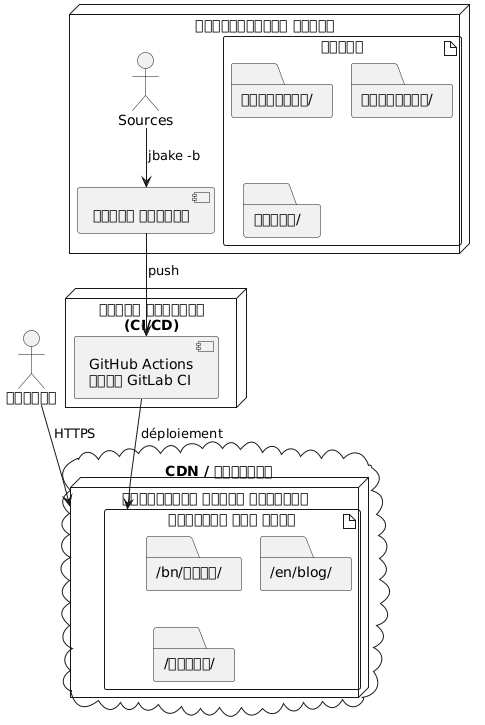

The diagram above was rendered by PlantUML. Its source (embedded in the PNG):
@startuml
node "ডেভেলপমেন্ট মেশিন" {
  artifact "সূত্র" {
    folder "সন্তুষ্ট/"
    folder "টেমপ্লেট/"
    folder "সম্পদ/"
  }

  component "জেবেক সিএলআই" as jbake

  Sources --> jbake : jbake -b
}

node "বিল্ড সার্ভার\n(CI/CD)" {
  component "GitHub Actions\nঅথবা GitLab CI" as ci

  jbake --> ci : push
}

cloud "CDN / হোস্টিং" {
  node "স্ট্যাটিক ওয়েব সার্ভার" {
    artifact "জেনারেট করা সাইট" {
      folder "/bn/ব্লগ/"
      folder "/en/blog/"
      folder "/সম্পদ/"
    }
  }
}

ci --> "জেনারেট করা সাইট" : déploiement

actor "পাঠকগণ" as users

users --> "স্ট্যাটিক ওয়েব সার্ভার" : HTTPS
@enduml